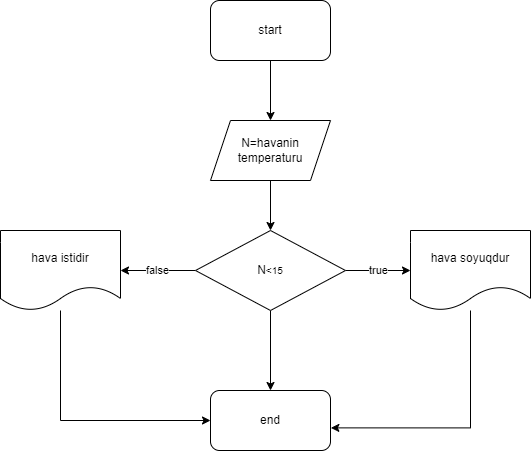

The diagram above was exported from draw.io. Its source (the exported page's mxGraphModel, read from the mxfile embedded in the PNG):
<mxGraphModel dx="1050" dy="515" grid="1" gridSize="10" guides="1" tooltips="1" connect="1" arrows="1" fold="1" page="1" pageScale="1" pageWidth="827" pageHeight="1169" math="0" shadow="0">
  <root>
    <mxCell id="0" />
    <mxCell id="1" parent="0" />
    <mxCell id="eBHSiHIjtr-3_zrYHn0G-3" value="" style="edgeStyle=orthogonalEdgeStyle;rounded=0;orthogonalLoop=1;jettySize=auto;html=1;" edge="1" parent="1" source="eBHSiHIjtr-3_zrYHn0G-1" target="eBHSiHIjtr-3_zrYHn0G-2">
      <mxGeometry relative="1" as="geometry" />
    </mxCell>
    <mxCell id="eBHSiHIjtr-3_zrYHn0G-1" value="start" style="rounded=1;whiteSpace=wrap;html=1;" vertex="1" parent="1">
      <mxGeometry x="320" width="120" height="60" as="geometry" />
    </mxCell>
    <mxCell id="eBHSiHIjtr-3_zrYHn0G-7" value="" style="edgeStyle=orthogonalEdgeStyle;rounded=0;orthogonalLoop=1;jettySize=auto;html=1;" edge="1" parent="1" source="eBHSiHIjtr-3_zrYHn0G-2" target="eBHSiHIjtr-3_zrYHn0G-4">
      <mxGeometry relative="1" as="geometry" />
    </mxCell>
    <mxCell id="eBHSiHIjtr-3_zrYHn0G-2" value="N=havanin temperaturu" style="shape=parallelogram;perimeter=parallelogramPerimeter;whiteSpace=wrap;html=1;fixedSize=1;" vertex="1" parent="1">
      <mxGeometry x="320" y="120" width="120" height="60" as="geometry" />
    </mxCell>
    <mxCell id="eBHSiHIjtr-3_zrYHn0G-6" value="true" style="edgeStyle=orthogonalEdgeStyle;rounded=0;orthogonalLoop=1;jettySize=auto;html=1;" edge="1" parent="1" source="eBHSiHIjtr-3_zrYHn0G-4" target="eBHSiHIjtr-3_zrYHn0G-5">
      <mxGeometry relative="1" as="geometry" />
    </mxCell>
    <mxCell id="eBHSiHIjtr-3_zrYHn0G-9" value="false" style="edgeStyle=orthogonalEdgeStyle;rounded=0;orthogonalLoop=1;jettySize=auto;html=1;" edge="1" parent="1" source="eBHSiHIjtr-3_zrYHn0G-4" target="eBHSiHIjtr-3_zrYHn0G-8">
      <mxGeometry relative="1" as="geometry" />
    </mxCell>
    <mxCell id="eBHSiHIjtr-3_zrYHn0G-11" value="" style="edgeStyle=orthogonalEdgeStyle;rounded=0;orthogonalLoop=1;jettySize=auto;html=1;" edge="1" parent="1" source="eBHSiHIjtr-3_zrYHn0G-4" target="eBHSiHIjtr-3_zrYHn0G-10">
      <mxGeometry relative="1" as="geometry" />
    </mxCell>
    <mxCell id="eBHSiHIjtr-3_zrYHn0G-4" value="N&lt;span style=&quot;font-size: 10px;&quot;&gt;&amp;lt;15&lt;/span&gt;" style="rhombus;whiteSpace=wrap;html=1;" vertex="1" parent="1">
      <mxGeometry x="305" y="230" width="150" height="80" as="geometry" />
    </mxCell>
    <mxCell id="eBHSiHIjtr-3_zrYHn0G-12" style="edgeStyle=orthogonalEdgeStyle;rounded=0;orthogonalLoop=1;jettySize=auto;html=1;entryX=1.003;entryY=0.623;entryDx=0;entryDy=0;entryPerimeter=0;" edge="1" parent="1" source="eBHSiHIjtr-3_zrYHn0G-5" target="eBHSiHIjtr-3_zrYHn0G-10">
      <mxGeometry relative="1" as="geometry">
        <Array as="points">
          <mxPoint x="580" y="427" />
        </Array>
      </mxGeometry>
    </mxCell>
    <mxCell id="eBHSiHIjtr-3_zrYHn0G-5" value="hava soyuqdur" style="shape=document;whiteSpace=wrap;html=1;boundedLbl=1;" vertex="1" parent="1">
      <mxGeometry x="520" y="230" width="120" height="80" as="geometry" />
    </mxCell>
    <mxCell id="eBHSiHIjtr-3_zrYHn0G-13" style="edgeStyle=orthogonalEdgeStyle;rounded=0;orthogonalLoop=1;jettySize=auto;html=1;entryX=0;entryY=0.5;entryDx=0;entryDy=0;" edge="1" parent="1" source="eBHSiHIjtr-3_zrYHn0G-8" target="eBHSiHIjtr-3_zrYHn0G-10">
      <mxGeometry relative="1" as="geometry">
        <Array as="points">
          <mxPoint x="170" y="420" />
        </Array>
      </mxGeometry>
    </mxCell>
    <mxCell id="eBHSiHIjtr-3_zrYHn0G-8" value="hava istidir" style="shape=document;whiteSpace=wrap;html=1;boundedLbl=1;" vertex="1" parent="1">
      <mxGeometry x="110" y="230" width="120" height="80" as="geometry" />
    </mxCell>
    <mxCell id="eBHSiHIjtr-3_zrYHn0G-10" value="end" style="rounded=1;whiteSpace=wrap;html=1;" vertex="1" parent="1">
      <mxGeometry x="320" y="390" width="120" height="60" as="geometry" />
    </mxCell>
  </root>
</mxGraphModel>